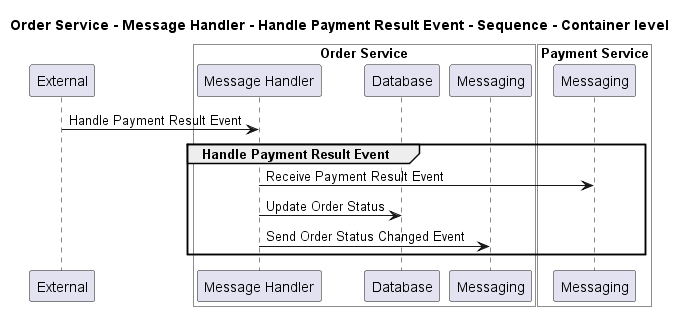

The diagram above was rendered by PlantUML. Its source (embedded in the PNG):
@startuml
!pragma layout smetana

title Order Service - Message Handler - Handle Payment Result Event - Sequence - Container level

participant "External" as C4InterFlow.SoftwareSystems.ExternalSystem

box "Order Service" #White
    participant "Message Handler" as ECommercePlatform.SoftwareSystems.OrderService.Containers.MessageHandler
    participant "Database" as ECommercePlatform.SoftwareSystems.OrderService.Containers.Database
    participant "Messaging" as ECommercePlatform.SoftwareSystems.OrderService.Containers.Messaging
end box


box "Payment Service" #White
    participant "Messaging" as ECommercePlatform.SoftwareSystems.PaymentService.Containers.Messaging
end box


C4InterFlow.SoftwareSystems.ExternalSystem -> ECommercePlatform.SoftwareSystems.OrderService.Containers.MessageHandler : Handle Payment Result Event
group Handle Payment Result Event
ECommercePlatform.SoftwareSystems.OrderService.Containers.MessageHandler -> ECommercePlatform.SoftwareSystems.PaymentService.Containers.Messaging : Receive Payment Result Event
ECommercePlatform.SoftwareSystems.OrderService.Containers.MessageHandler -> ECommercePlatform.SoftwareSystems.OrderService.Containers.Database : Update Order Status
ECommercePlatform.SoftwareSystems.OrderService.Containers.MessageHandler -> ECommercePlatform.SoftwareSystems.OrderService.Containers.Messaging : Send Order Status Changed Event
end


@enduml